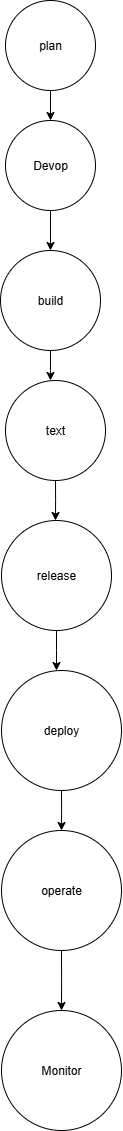

The diagram above was exported from draw.io. Its source (the exported page's mxGraphModel, read from the mxfile embedded in the PNG):
<mxGraphModel dx="1603" dy="865" grid="1" gridSize="10" guides="1" tooltips="1" connect="1" arrows="1" fold="1" page="1" pageScale="1" pageWidth="827" pageHeight="1169" math="0" shadow="0">
  <root>
    <mxCell id="0" />
    <mxCell id="1" parent="0" />
    <mxCell id="-CuThey7ToceWLHMDMkt-17" value="" style="edgeStyle=orthogonalEdgeStyle;rounded=0;orthogonalLoop=1;jettySize=auto;html=1;" edge="1" parent="1" source="-CuThey7ToceWLHMDMkt-1" target="-CuThey7ToceWLHMDMkt-14">
      <mxGeometry relative="1" as="geometry" />
    </mxCell>
    <mxCell id="-CuThey7ToceWLHMDMkt-1" value="Devop" style="ellipse;whiteSpace=wrap;html=1;aspect=fixed;direction=south;" vertex="1" parent="1">
      <mxGeometry x="324" y="160" width="90" height="90" as="geometry" />
    </mxCell>
    <mxCell id="-CuThey7ToceWLHMDMkt-10" value="" style="edgeStyle=orthogonalEdgeStyle;rounded=0;orthogonalLoop=1;jettySize=auto;html=1;" edge="1" parent="1" source="-CuThey7ToceWLHMDMkt-2" target="-CuThey7ToceWLHMDMkt-1">
      <mxGeometry relative="1" as="geometry" />
    </mxCell>
    <mxCell id="-CuThey7ToceWLHMDMkt-2" value="plan" style="ellipse;whiteSpace=wrap;html=1;aspect=fixed;direction=south;" vertex="1" parent="1">
      <mxGeometry x="324" y="40" width="90" height="90" as="geometry" />
    </mxCell>
    <mxCell id="-CuThey7ToceWLHMDMkt-18" style="edgeStyle=orthogonalEdgeStyle;rounded=0;orthogonalLoop=1;jettySize=auto;html=1;" edge="1" parent="1" source="-CuThey7ToceWLHMDMkt-14">
      <mxGeometry relative="1" as="geometry">
        <mxPoint x="369.0000000000002" y="420" as="targetPoint" />
      </mxGeometry>
    </mxCell>
    <mxCell id="-CuThey7ToceWLHMDMkt-14" value="build" style="ellipse;whiteSpace=wrap;html=1;aspect=fixed;" vertex="1" parent="1">
      <mxGeometry x="319" y="290" width="100" height="100" as="geometry" />
    </mxCell>
    <mxCell id="-CuThey7ToceWLHMDMkt-20" style="edgeStyle=orthogonalEdgeStyle;rounded=0;orthogonalLoop=1;jettySize=auto;html=1;" edge="1" parent="1" source="-CuThey7ToceWLHMDMkt-19">
      <mxGeometry relative="1" as="geometry">
        <mxPoint x="374.0000000000002" y="560" as="targetPoint" />
      </mxGeometry>
    </mxCell>
    <mxCell id="-CuThey7ToceWLHMDMkt-19" value="text" style="ellipse;whiteSpace=wrap;html=1;aspect=fixed;" vertex="1" parent="1">
      <mxGeometry x="324" y="420" width="100" height="100" as="geometry" />
    </mxCell>
    <mxCell id="-CuThey7ToceWLHMDMkt-22" style="edgeStyle=orthogonalEdgeStyle;rounded=0;orthogonalLoop=1;jettySize=auto;html=1;" edge="1" parent="1" source="-CuThey7ToceWLHMDMkt-21">
      <mxGeometry relative="1" as="geometry">
        <mxPoint x="375" y="710" as="targetPoint" />
      </mxGeometry>
    </mxCell>
    <mxCell id="-CuThey7ToceWLHMDMkt-21" value="release" style="ellipse;whiteSpace=wrap;html=1;aspect=fixed;" vertex="1" parent="1">
      <mxGeometry x="320" y="560" width="110" height="110" as="geometry" />
    </mxCell>
    <mxCell id="-CuThey7ToceWLHMDMkt-24" style="edgeStyle=orthogonalEdgeStyle;rounded=0;orthogonalLoop=1;jettySize=auto;html=1;" edge="1" parent="1" source="-CuThey7ToceWLHMDMkt-23">
      <mxGeometry relative="1" as="geometry">
        <mxPoint x="380" y="870" as="targetPoint" />
      </mxGeometry>
    </mxCell>
    <mxCell id="-CuThey7ToceWLHMDMkt-23" value="deploy" style="ellipse;whiteSpace=wrap;html=1;aspect=fixed;" vertex="1" parent="1">
      <mxGeometry x="320" y="710" width="120" height="120" as="geometry" />
    </mxCell>
    <mxCell id="-CuThey7ToceWLHMDMkt-27" style="edgeStyle=orthogonalEdgeStyle;rounded=0;orthogonalLoop=1;jettySize=auto;html=1;exitX=0.5;exitY=1;exitDx=0;exitDy=0;" edge="1" parent="1" source="-CuThey7ToceWLHMDMkt-25">
      <mxGeometry relative="1" as="geometry">
        <mxPoint x="380" y="1050" as="targetPoint" />
      </mxGeometry>
    </mxCell>
    <mxCell id="-CuThey7ToceWLHMDMkt-25" value="operate" style="ellipse;whiteSpace=wrap;html=1;aspect=fixed;" vertex="1" parent="1">
      <mxGeometry x="320" y="870" width="120" height="120" as="geometry" />
    </mxCell>
    <mxCell id="-CuThey7ToceWLHMDMkt-28" value="Monitor" style="ellipse;whiteSpace=wrap;html=1;aspect=fixed;" vertex="1" parent="1">
      <mxGeometry x="320" y="1050" width="120" height="120" as="geometry" />
    </mxCell>
  </root>
</mxGraphModel>